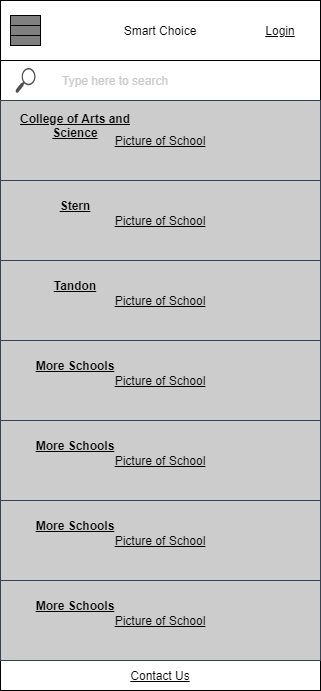

The diagram above was exported from draw.io. Its source (the exported page's mxGraphModel, read from the mxfile embedded in the PNG):
<mxGraphModel dx="2062" dy="1135" grid="1" gridSize="10" guides="1" tooltips="1" connect="1" arrows="1" fold="1" page="1" pageScale="1" pageWidth="850" pageHeight="1100" math="0" shadow="0">
  <root>
    <mxCell id="70L6_3bZlQAuYlR0EVIg-0" />
    <mxCell id="70L6_3bZlQAuYlR0EVIg-1" parent="70L6_3bZlQAuYlR0EVIg-0" />
    <mxCell id="70L6_3bZlQAuYlR0EVIg-2" value="Smart Choice" style="rounded=0;whiteSpace=wrap;html=1;" parent="70L6_3bZlQAuYlR0EVIg-1" vertex="1">
      <mxGeometry x="240" y="40" width="320" height="60" as="geometry" />
    </mxCell>
    <mxCell id="70L6_3bZlQAuYlR0EVIg-7" value="" style="group;fillColor=#808080;" parent="70L6_3bZlQAuYlR0EVIg-1" vertex="1" connectable="0">
      <mxGeometry x="250" y="55" width="30" height="30" as="geometry" />
    </mxCell>
    <mxCell id="70L6_3bZlQAuYlR0EVIg-3" value="" style="rounded=0;whiteSpace=wrap;html=1;fillColor=#808080;" parent="70L6_3bZlQAuYlR0EVIg-7" vertex="1">
      <mxGeometry width="30" height="10" as="geometry" />
    </mxCell>
    <mxCell id="70L6_3bZlQAuYlR0EVIg-4" value="" style="rounded=0;whiteSpace=wrap;html=1;fillColor=#808080;" parent="70L6_3bZlQAuYlR0EVIg-7" vertex="1">
      <mxGeometry y="10" width="30" height="10" as="geometry" />
    </mxCell>
    <mxCell id="70L6_3bZlQAuYlR0EVIg-5" value="" style="rounded=0;whiteSpace=wrap;html=1;fillColor=#808080;" parent="70L6_3bZlQAuYlR0EVIg-7" vertex="1">
      <mxGeometry y="20" width="30" height="10" as="geometry" />
    </mxCell>
    <mxCell id="70L6_3bZlQAuYlR0EVIg-9" value="" style="sketch=0;pointerEvents=1;shadow=0;dashed=0;html=1;strokeColor=none;fillColor=#505050;labelPosition=center;verticalLabelPosition=bottom;verticalAlign=top;outlineConnect=0;align=center;shape=mxgraph.office.concepts.search;" parent="70L6_3bZlQAuYlR0EVIg-1" vertex="1">
      <mxGeometry x="255" y="107.5" width="20" height="25" as="geometry" />
    </mxCell>
    <mxCell id="70L6_3bZlQAuYlR0EVIg-10" value="" style="rounded=0;whiteSpace=wrap;html=1;fillColor=none;" parent="70L6_3bZlQAuYlR0EVIg-1" vertex="1">
      <mxGeometry x="240" y="100" width="320" height="40" as="geometry" />
    </mxCell>
    <mxCell id="70L6_3bZlQAuYlR0EVIg-11" value="&lt;u&gt;Login&lt;/u&gt;" style="text;html=1;strokeColor=none;fillColor=none;align=center;verticalAlign=middle;whiteSpace=wrap;rounded=0;" parent="70L6_3bZlQAuYlR0EVIg-1" vertex="1">
      <mxGeometry x="490" y="55" width="60" height="30" as="geometry" />
    </mxCell>
    <mxCell id="70L6_3bZlQAuYlR0EVIg-12" value="Type here to search" style="text;html=1;strokeColor=none;fillColor=none;align=left;verticalAlign=middle;whiteSpace=wrap;rounded=0;fontColor=#CCCCCC;" parent="70L6_3bZlQAuYlR0EVIg-1" vertex="1">
      <mxGeometry x="300" y="105" width="230" height="30" as="geometry" />
    </mxCell>
    <mxCell id="70L6_3bZlQAuYlR0EVIg-16" value="" style="group" parent="70L6_3bZlQAuYlR0EVIg-1" vertex="1" connectable="0">
      <mxGeometry x="240" y="140" width="320" height="80" as="geometry" />
    </mxCell>
    <mxCell id="70L6_3bZlQAuYlR0EVIg-13" value="&lt;font color=&quot;#000000&quot;&gt;&lt;u&gt;Picture of School&lt;/u&gt;&lt;/font&gt;" style="rounded=0;whiteSpace=wrap;html=1;fontColor=#ffffff;fillColor=#CCCCCC;align=center;strokeColor=#314354;" parent="70L6_3bZlQAuYlR0EVIg-16" vertex="1">
      <mxGeometry width="320" height="80" as="geometry" />
    </mxCell>
    <mxCell id="70L6_3bZlQAuYlR0EVIg-15" value="&lt;u&gt;&lt;b&gt;College of Arts and Science&lt;/b&gt;&lt;/u&gt;" style="text;html=1;strokeColor=none;fillColor=none;align=center;verticalAlign=middle;whiteSpace=wrap;rounded=0;fontColor=#000000;" parent="70L6_3bZlQAuYlR0EVIg-16" vertex="1">
      <mxGeometry y="10" width="150" height="30" as="geometry" />
    </mxCell>
    <mxCell id="70L6_3bZlQAuYlR0EVIg-17" value="" style="group" parent="70L6_3bZlQAuYlR0EVIg-1" vertex="1" connectable="0">
      <mxGeometry x="240" y="220" width="320" height="80" as="geometry" />
    </mxCell>
    <mxCell id="70L6_3bZlQAuYlR0EVIg-18" value="&lt;font color=&quot;#000000&quot;&gt;&lt;u&gt;Picture of School&lt;/u&gt;&lt;/font&gt;" style="rounded=0;whiteSpace=wrap;html=1;fontColor=#ffffff;fillColor=#CCCCCC;align=center;strokeColor=#314354;" parent="70L6_3bZlQAuYlR0EVIg-17" vertex="1">
      <mxGeometry width="320" height="80" as="geometry" />
    </mxCell>
    <mxCell id="70L6_3bZlQAuYlR0EVIg-19" value="&lt;u&gt;&lt;b&gt;Stern&lt;/b&gt;&lt;/u&gt;" style="text;html=1;strokeColor=none;fillColor=none;align=center;verticalAlign=middle;whiteSpace=wrap;rounded=0;fontColor=#000000;" parent="70L6_3bZlQAuYlR0EVIg-17" vertex="1">
      <mxGeometry y="10" width="150" height="30" as="geometry" />
    </mxCell>
    <mxCell id="70L6_3bZlQAuYlR0EVIg-20" value="" style="group" parent="70L6_3bZlQAuYlR0EVIg-1" vertex="1" connectable="0">
      <mxGeometry x="240" y="300" width="320" height="80" as="geometry" />
    </mxCell>
    <mxCell id="70L6_3bZlQAuYlR0EVIg-21" value="&lt;font color=&quot;#000000&quot;&gt;&lt;u&gt;Picture of School&lt;/u&gt;&lt;/font&gt;" style="rounded=0;whiteSpace=wrap;html=1;fontColor=#ffffff;fillColor=#CCCCCC;align=center;strokeColor=#314354;" parent="70L6_3bZlQAuYlR0EVIg-20" vertex="1">
      <mxGeometry width="320" height="80" as="geometry" />
    </mxCell>
    <mxCell id="70L6_3bZlQAuYlR0EVIg-22" value="&lt;u&gt;&lt;b&gt;Tandon&lt;/b&gt;&lt;/u&gt;" style="text;html=1;strokeColor=none;fillColor=none;align=center;verticalAlign=middle;whiteSpace=wrap;rounded=0;fontColor=#000000;" parent="70L6_3bZlQAuYlR0EVIg-20" vertex="1">
      <mxGeometry y="10" width="150" height="30" as="geometry" />
    </mxCell>
    <mxCell id="70L6_3bZlQAuYlR0EVIg-23" value="" style="group" parent="70L6_3bZlQAuYlR0EVIg-1" vertex="1" connectable="0">
      <mxGeometry x="240" y="380" width="320" height="80" as="geometry" />
    </mxCell>
    <mxCell id="70L6_3bZlQAuYlR0EVIg-24" value="&lt;font color=&quot;#000000&quot;&gt;&lt;u&gt;Picture of School&lt;/u&gt;&lt;/font&gt;" style="rounded=0;whiteSpace=wrap;html=1;fontColor=#ffffff;fillColor=#CCCCCC;align=center;strokeColor=#314354;" parent="70L6_3bZlQAuYlR0EVIg-23" vertex="1">
      <mxGeometry width="320" height="80" as="geometry" />
    </mxCell>
    <mxCell id="70L6_3bZlQAuYlR0EVIg-25" value="&lt;u&gt;&lt;b&gt;More Schools&lt;/b&gt;&lt;/u&gt;" style="text;html=1;strokeColor=none;fillColor=none;align=center;verticalAlign=middle;whiteSpace=wrap;rounded=0;fontColor=#000000;" parent="70L6_3bZlQAuYlR0EVIg-23" vertex="1">
      <mxGeometry y="10" width="150" height="30" as="geometry" />
    </mxCell>
    <mxCell id="70L6_3bZlQAuYlR0EVIg-26" value="" style="group" parent="70L6_3bZlQAuYlR0EVIg-1" vertex="1" connectable="0">
      <mxGeometry x="240" y="460" width="320" height="80" as="geometry" />
    </mxCell>
    <mxCell id="70L6_3bZlQAuYlR0EVIg-27" value="&lt;font color=&quot;#000000&quot;&gt;&lt;u&gt;Picture of School&lt;/u&gt;&lt;/font&gt;" style="rounded=0;whiteSpace=wrap;html=1;fontColor=#ffffff;fillColor=#CCCCCC;align=center;strokeColor=#314354;" parent="70L6_3bZlQAuYlR0EVIg-26" vertex="1">
      <mxGeometry width="320" height="80" as="geometry" />
    </mxCell>
    <mxCell id="70L6_3bZlQAuYlR0EVIg-28" value="&lt;u&gt;&lt;b&gt;More Schools&lt;/b&gt;&lt;/u&gt;" style="text;html=1;strokeColor=none;fillColor=none;align=center;verticalAlign=middle;whiteSpace=wrap;rounded=0;fontColor=#000000;" parent="70L6_3bZlQAuYlR0EVIg-26" vertex="1">
      <mxGeometry y="10" width="150" height="30" as="geometry" />
    </mxCell>
    <mxCell id="70L6_3bZlQAuYlR0EVIg-29" value="&lt;u&gt;Contact Us&lt;/u&gt;" style="rounded=0;whiteSpace=wrap;html=1;fontColor=#000000;fillColor=default;align=center;" parent="70L6_3bZlQAuYlR0EVIg-1" vertex="1">
      <mxGeometry x="240" y="700" width="320" height="30" as="geometry" />
    </mxCell>
    <mxCell id="70L6_3bZlQAuYlR0EVIg-30" value="" style="group" parent="70L6_3bZlQAuYlR0EVIg-1" vertex="1" connectable="0">
      <mxGeometry x="240" y="540" width="320" height="80" as="geometry" />
    </mxCell>
    <mxCell id="70L6_3bZlQAuYlR0EVIg-31" value="&lt;font color=&quot;#000000&quot;&gt;&lt;u&gt;Picture of School&lt;/u&gt;&lt;/font&gt;" style="rounded=0;whiteSpace=wrap;html=1;fontColor=#ffffff;fillColor=#CCCCCC;align=center;strokeColor=#314354;" parent="70L6_3bZlQAuYlR0EVIg-30" vertex="1">
      <mxGeometry width="320" height="80" as="geometry" />
    </mxCell>
    <mxCell id="70L6_3bZlQAuYlR0EVIg-32" value="&lt;u&gt;&lt;b&gt;More Schools&lt;/b&gt;&lt;/u&gt;" style="text;html=1;strokeColor=none;fillColor=none;align=center;verticalAlign=middle;whiteSpace=wrap;rounded=0;fontColor=#000000;" parent="70L6_3bZlQAuYlR0EVIg-30" vertex="1">
      <mxGeometry y="10" width="150" height="30" as="geometry" />
    </mxCell>
    <mxCell id="70L6_3bZlQAuYlR0EVIg-33" value="" style="group" parent="70L6_3bZlQAuYlR0EVIg-1" vertex="1" connectable="0">
      <mxGeometry x="240" y="620" width="320" height="80" as="geometry" />
    </mxCell>
    <mxCell id="70L6_3bZlQAuYlR0EVIg-34" value="&lt;font color=&quot;#000000&quot;&gt;&lt;u&gt;Picture of School&lt;/u&gt;&lt;/font&gt;" style="rounded=0;whiteSpace=wrap;html=1;fontColor=#ffffff;fillColor=#CCCCCC;align=center;strokeColor=#314354;" parent="70L6_3bZlQAuYlR0EVIg-33" vertex="1">
      <mxGeometry width="320" height="80" as="geometry" />
    </mxCell>
    <mxCell id="70L6_3bZlQAuYlR0EVIg-35" value="&lt;u&gt;&lt;b&gt;More Schools&lt;/b&gt;&lt;/u&gt;" style="text;html=1;strokeColor=none;fillColor=none;align=center;verticalAlign=middle;whiteSpace=wrap;rounded=0;fontColor=#000000;" parent="70L6_3bZlQAuYlR0EVIg-33" vertex="1">
      <mxGeometry y="10" width="150" height="30" as="geometry" />
    </mxCell>
  </root>
</mxGraphModel>